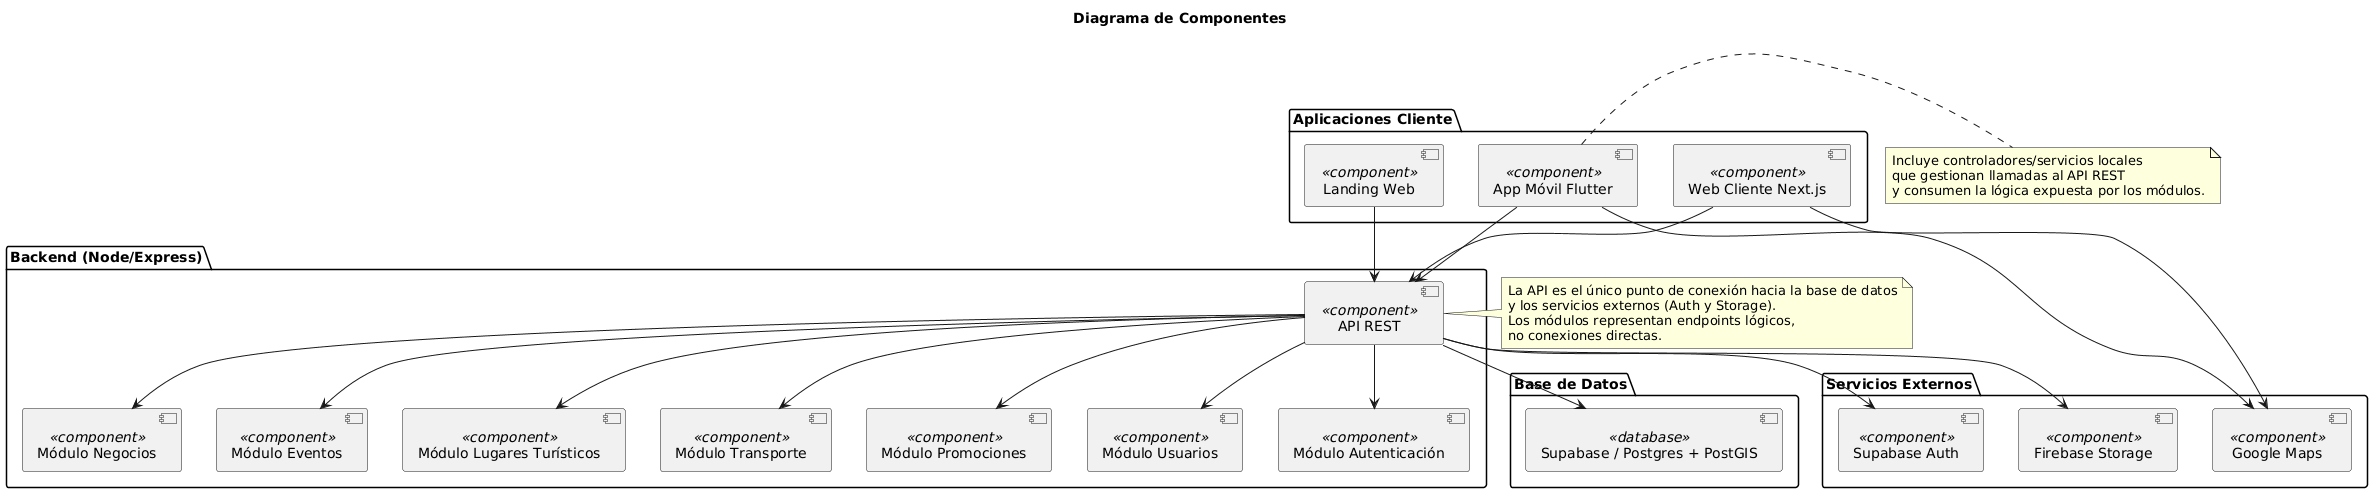

The diagram above was rendered by PlantUML. Its source (embedded in the PNG):
@startuml
title Diagrama de Componentes

package "Aplicaciones Cliente" {
  [App Móvil Flutter] <<component>>
  [Web Cliente Next.js] <<component>>
  [Landing Web] <<component>>
}

package "Backend (Node/Express)" {
  [API REST] <<component>>
  [Módulo Autenticación] <<component>>
  [Módulo Negocios] <<component>>
  [Módulo Eventos] <<component>>
  [Módulo Lugares Turísticos] <<component>>
  [Módulo Transporte] <<component>>
  [Módulo Promociones] <<component>>
  [Módulo Usuarios] <<component>>
}

package "Base de Datos" {
  [Supabase / Postgres + PostGIS] <<database>>
}

package "Servicios Externos" {
  [Supabase Auth] <<component>>
  [Firebase Storage] <<component>>
  [Google Maps] <<component>>
}

note right of [API REST]
La API es el único punto de conexión hacia la base de datos
y los servicios externos (Auth y Storage).
Los módulos representan endpoints lógicos,
no conexiones directas.
end note

note right of [App Móvil Flutter]
Incluye controladores/servicios locales
que gestionan llamadas al API REST
y consumen la lógica expuesta por los módulos.
end note

' Conexiones desde cliente hacia API
[App Móvil Flutter] --> [API REST]
[Web Cliente Next.js] --> [API REST]
[Landing Web] --> [API REST]

' Conexiones a mapas (clientes consumen SDK directamente)
[App Móvil Flutter] --> [Google Maps]
[Web Cliente Next.js] --> [Google Maps]

' API expone módulos
[API REST] --> [Módulo Autenticación]
[API REST] --> [Módulo Negocios]
[API REST] --> [Módulo Eventos]
[API REST] --> [Módulo Lugares Turísticos]
[API REST] --> [Módulo Transporte]
[API REST] --> [Módulo Promociones]
[API REST] --> [Módulo Usuarios]

' Acceso a la base SOLO por API
[API REST] --> [Supabase / Postgres + PostGIS]

' Acceso a servicios externos SOLO por API
[API REST] --> [Supabase Auth]
[API REST] --> [Firebase Storage]
@enduml